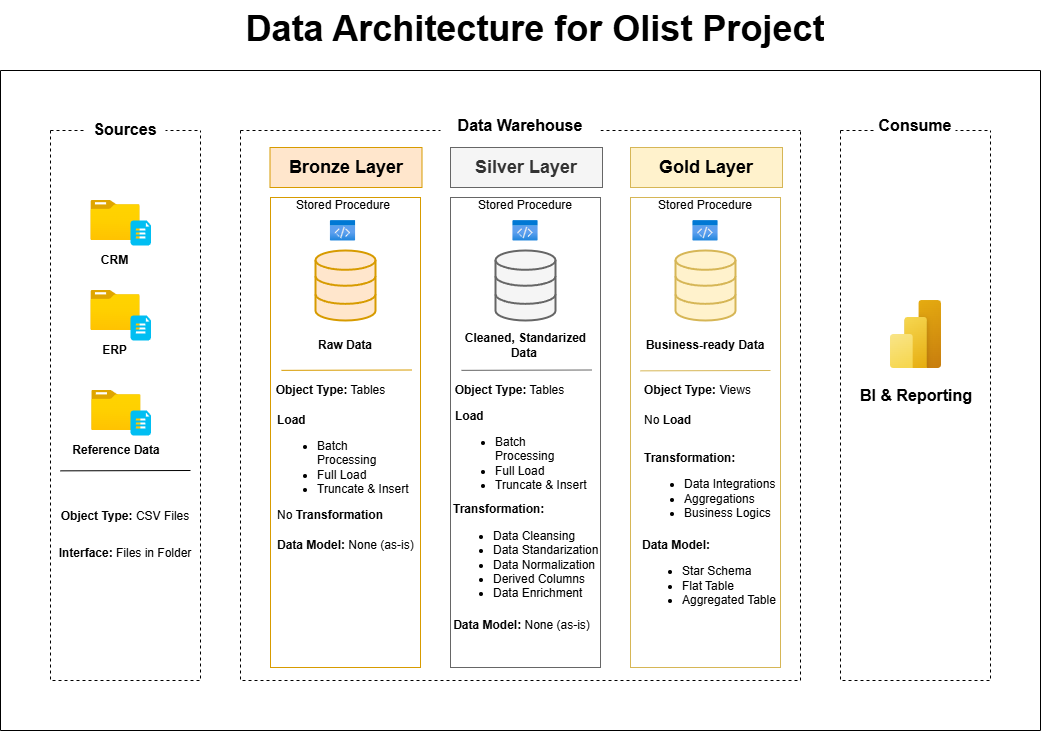

The diagram above was exported from draw.io. Its source (the exported page's mxGraphModel, read from the mxfile embedded in the PNG):
<mxGraphModel dx="2453" dy="2063" grid="1" gridSize="10" guides="1" tooltips="1" connect="1" arrows="1" fold="1" page="1" pageScale="1" pageWidth="850" pageHeight="1100" background="#ffffff" math="0" shadow="0">
  <root>
    <mxCell id="0" />
    <mxCell id="1" parent="0" />
    <mxCell id="KkzSAA5AQHoOujw4tgLN-1" parent="1" style="swimlane;startSize=0;dashed=1;" value="" vertex="1">
      <mxGeometry height="550" width="150" x="10" y="120" as="geometry" />
    </mxCell>
    <mxCell id="KkzSAA5AQHoOujw4tgLN-3" parent="KkzSAA5AQHoOujw4tgLN-1" style="image;aspect=fixed;html=1;points=[];align=center;fontSize=12;image=img/lib/azure2/general/Folder_Blank.svg;" value="" vertex="1">
      <mxGeometry height="40" width="49.28" x="40.36" y="70" as="geometry" />
    </mxCell>
    <mxCell id="KkzSAA5AQHoOujw4tgLN-4" parent="KkzSAA5AQHoOujw4tgLN-1" style="image;aspect=fixed;html=1;points=[];align=center;fontSize=12;image=img/lib/azure2/general/Folder_Blank.svg;" value="" vertex="1">
      <mxGeometry height="40" width="49.28" x="40.36" y="160" as="geometry" />
    </mxCell>
    <mxCell id="KkzSAA5AQHoOujw4tgLN-5" parent="KkzSAA5AQHoOujw4tgLN-1" style="rounded=0;whiteSpace=wrap;html=1;strokeColor=none;" value="&lt;b&gt;CRM&lt;/b&gt;" vertex="1">
      <mxGeometry height="20" width="47.5" x="41.25" y="120" as="geometry" />
    </mxCell>
    <mxCell id="KkzSAA5AQHoOujw4tgLN-6" parent="KkzSAA5AQHoOujw4tgLN-1" style="rounded=0;whiteSpace=wrap;html=1;strokeColor=none;" value="&lt;b&gt;ERP&lt;/b&gt;" vertex="1">
      <mxGeometry height="20" width="47.5" x="41.25" y="210" as="geometry" />
    </mxCell>
    <mxCell id="KkzSAA5AQHoOujw4tgLN-7" parent="KkzSAA5AQHoOujw4tgLN-1" style="verticalLabelPosition=bottom;html=1;verticalAlign=top;align=center;strokeColor=none;fillColor=#00BEF2;shape=mxgraph.azure.file_2;pointerEvents=1;" value="" vertex="1">
      <mxGeometry height="25" width="20.5" x="80" y="90" as="geometry" />
    </mxCell>
    <mxCell id="KkzSAA5AQHoOujw4tgLN-8" parent="KkzSAA5AQHoOujw4tgLN-1" style="verticalLabelPosition=bottom;html=1;verticalAlign=top;align=center;strokeColor=none;fillColor=#00BEF2;shape=mxgraph.azure.file_2;pointerEvents=1;" value="" vertex="1">
      <mxGeometry height="25" width="20.5" x="80" y="185" as="geometry" />
    </mxCell>
    <mxCell id="KkzSAA5AQHoOujw4tgLN-10" parent="KkzSAA5AQHoOujw4tgLN-1" style="text;html=1;whiteSpace=wrap;strokeColor=none;fillColor=none;align=center;verticalAlign=middle;rounded=0;" value="&lt;b&gt;Object Type:&lt;/b&gt; CSV Files" vertex="1">
      <mxGeometry height="30" width="150" y="371" as="geometry" />
    </mxCell>
    <mxCell id="KkzSAA5AQHoOujw4tgLN-11" parent="KkzSAA5AQHoOujw4tgLN-1" style="text;html=1;whiteSpace=wrap;strokeColor=none;fillColor=none;align=center;verticalAlign=middle;rounded=0;" value="&lt;b&gt;Interface:&amp;nbsp;&lt;/b&gt;Files in Folder" vertex="1">
      <mxGeometry height="30" width="150" y="408" as="geometry" />
    </mxCell>
    <mxCell id="KkzSAA5AQHoOujw4tgLN-2" parent="1" style="rounded=0;whiteSpace=wrap;html=1;fillColor=default;fontSize=16;fontStyle=1;strokeColor=none;" value="Sources" vertex="1">
      <mxGeometry height="30" width="80" x="45" y="104" as="geometry" />
    </mxCell>
    <mxCell id="KkzSAA5AQHoOujw4tgLN-12" parent="1" style="swimlane;startSize=0;dashed=1;" value="" vertex="1">
      <mxGeometry height="550" width="560" x="200" y="120" as="geometry" />
    </mxCell>
    <mxCell id="KkzSAA5AQHoOujw4tgLN-16" parent="KkzSAA5AQHoOujw4tgLN-12" style="rounded=0;whiteSpace=wrap;html=1;strokeColor=#d79b00;fillColor=none;" value="" vertex="1">
      <mxGeometry height="470" width="150" x="30" y="67" as="geometry" />
    </mxCell>
    <mxCell id="KkzSAA5AQHoOujw4tgLN-15" parent="KkzSAA5AQHoOujw4tgLN-12" style="text;html=1;whiteSpace=wrap;strokeColor=none;fillColor=none;align=center;verticalAlign=middle;rounded=0;" value="Stored Procedure" vertex="1">
      <mxGeometry height="30" width="120" x="42.5" y="60" as="geometry" />
    </mxCell>
    <mxCell id="KkzSAA5AQHoOujw4tgLN-14" parent="KkzSAA5AQHoOujw4tgLN-12" style="image;aspect=fixed;html=1;points=[];align=center;fontSize=12;image=img/lib/azure2/general/Code.svg;" value="" vertex="1">
      <mxGeometry height="20.75" width="25.54" x="89.73000000000002" y="90" as="geometry" />
    </mxCell>
    <mxCell id="KkzSAA5AQHoOujw4tgLN-17" parent="KkzSAA5AQHoOujw4tgLN-12" style="html=1;verticalLabelPosition=bottom;align=center;labelBackgroundColor=#ffffff;verticalAlign=top;strokeWidth=2;strokeColor=#d79b00;shadow=0;dashed=0;shape=mxgraph.ios7.icons.data;fillColor=#ffe6cc;" value="" vertex="1">
      <mxGeometry height="70" width="60" x="75" y="120" as="geometry" />
    </mxCell>
    <mxCell id="KkzSAA5AQHoOujw4tgLN-18" parent="KkzSAA5AQHoOujw4tgLN-12" style="text;html=1;whiteSpace=wrap;strokeColor=none;fillColor=none;align=center;verticalAlign=middle;rounded=0;" value="&lt;b&gt;Raw Data&lt;/b&gt;" vertex="1">
      <mxGeometry height="30" width="60" x="75" y="200" as="geometry" />
    </mxCell>
    <mxCell id="KkzSAA5AQHoOujw4tgLN-21" parent="KkzSAA5AQHoOujw4tgLN-12" style="text;html=1;whiteSpace=wrap;strokeColor=none;fillColor=none;align=center;verticalAlign=middle;rounded=0;" value="&lt;b&gt;Object Type:&lt;/b&gt; Tables" vertex="1">
      <mxGeometry height="30" width="115" x="33" y="245" as="geometry" />
    </mxCell>
    <mxCell id="KkzSAA5AQHoOujw4tgLN-22" parent="KkzSAA5AQHoOujw4tgLN-12" style="text;html=1;whiteSpace=wrap;strokeColor=none;fillColor=none;align=left;verticalAlign=middle;rounded=0;" value="&lt;b&gt;Load&lt;/b&gt;&lt;div&gt;&lt;div&gt;&lt;ul&gt;&lt;li&gt;Batch Processing&lt;/li&gt;&lt;li&gt;Full Load&lt;/li&gt;&lt;li&gt;Truncate &amp;amp; Insert&lt;/li&gt;&lt;/ul&gt;&lt;/div&gt;&lt;/div&gt;" vertex="1">
      <mxGeometry height="40" width="135" x="35" y="310" as="geometry" />
    </mxCell>
    <mxCell id="KkzSAA5AQHoOujw4tgLN-20" edge="1" parent="KkzSAA5AQHoOujw4tgLN-12" style="endArrow=none;html=1;rounded=0;fillColor=#ffe6cc;strokeColor=#d79b00;" value="">
      <mxGeometry height="50" relative="1" width="50" as="geometry">
        <mxPoint x="41" y="239.8460410557185" as="sourcePoint" />
        <mxPoint x="171" y="239.5" as="targetPoint" />
      </mxGeometry>
    </mxCell>
    <mxCell id="KkzSAA5AQHoOujw4tgLN-23" parent="KkzSAA5AQHoOujw4tgLN-12" style="text;html=1;whiteSpace=wrap;strokeColor=none;fillColor=none;align=left;verticalAlign=middle;rounded=0;" value="No&lt;b&gt; Transformation&lt;/b&gt;" vertex="1">
      <mxGeometry height="30" width="117" x="35" y="370" as="geometry" />
    </mxCell>
    <mxCell id="KkzSAA5AQHoOujw4tgLN-24" parent="KkzSAA5AQHoOujw4tgLN-12" style="text;html=1;whiteSpace=wrap;strokeColor=none;fillColor=none;align=left;verticalAlign=middle;rounded=0;" value="&lt;b&gt;Data Model:&lt;/b&gt;&amp;nbsp;None (as-is)" vertex="1">
      <mxGeometry height="30" width="145" x="35" y="400" as="geometry" />
    </mxCell>
    <mxCell id="KkzSAA5AQHoOujw4tgLN-25" parent="KkzSAA5AQHoOujw4tgLN-12" style="rounded=0;whiteSpace=wrap;html=1;strokeColor=#666666;fillColor=none;fontColor=#333333;" value="" vertex="1">
      <mxGeometry height="470" width="150" x="210" y="67" as="geometry" />
    </mxCell>
    <mxCell id="KkzSAA5AQHoOujw4tgLN-26" parent="KkzSAA5AQHoOujw4tgLN-12" style="text;html=1;whiteSpace=wrap;strokeColor=none;fillColor=none;align=center;verticalAlign=middle;rounded=0;" value="Stored Procedure" vertex="1">
      <mxGeometry height="30" width="120" x="225" y="60" as="geometry" />
    </mxCell>
    <mxCell id="KkzSAA5AQHoOujw4tgLN-27" parent="KkzSAA5AQHoOujw4tgLN-12" style="image;aspect=fixed;html=1;points=[];align=center;fontSize=12;image=img/lib/azure2/general/Code.svg;" value="" vertex="1">
      <mxGeometry height="20.75" width="25.54" x="272.23" y="90" as="geometry" />
    </mxCell>
    <mxCell id="KkzSAA5AQHoOujw4tgLN-28" parent="KkzSAA5AQHoOujw4tgLN-12" style="html=1;verticalLabelPosition=bottom;align=center;labelBackgroundColor=#ffffff;verticalAlign=top;strokeWidth=2;strokeColor=#666666;shadow=0;dashed=0;shape=mxgraph.ios7.icons.data;fillColor=#f5f5f5;fontColor=#333333;" value="" vertex="1">
      <mxGeometry height="70" width="60" x="255" y="120" as="geometry" />
    </mxCell>
    <mxCell id="KkzSAA5AQHoOujw4tgLN-29" parent="KkzSAA5AQHoOujw4tgLN-12" style="text;html=1;whiteSpace=wrap;strokeColor=none;fillColor=none;align=center;verticalAlign=middle;rounded=0;" value="&lt;b&gt;Cleaned, Standarized Data&amp;nbsp;&lt;/b&gt;" vertex="1">
      <mxGeometry height="30" width="135" x="217.5" y="200" as="geometry" />
    </mxCell>
    <mxCell id="KkzSAA5AQHoOujw4tgLN-30" edge="1" parent="KkzSAA5AQHoOujw4tgLN-12" style="endArrow=none;html=1;rounded=0;fillColor=#f5f5f5;strokeColor=#666666;" value="">
      <mxGeometry height="50" relative="1" width="50" as="geometry">
        <mxPoint x="221" y="239.8460410557185" as="sourcePoint" />
        <mxPoint x="351" y="239.5" as="targetPoint" />
      </mxGeometry>
    </mxCell>
    <mxCell id="KkzSAA5AQHoOujw4tgLN-31" parent="KkzSAA5AQHoOujw4tgLN-12" style="text;html=1;whiteSpace=wrap;strokeColor=none;fillColor=none;align=center;verticalAlign=middle;rounded=0;" value="&lt;b&gt;Object Type:&lt;/b&gt; Tables" vertex="1">
      <mxGeometry height="30" width="115" x="211.5" y="245" as="geometry" />
    </mxCell>
    <mxCell id="KkzSAA5AQHoOujw4tgLN-33" parent="KkzSAA5AQHoOujw4tgLN-12" style="text;html=1;whiteSpace=wrap;strokeColor=none;fillColor=none;align=left;verticalAlign=middle;rounded=0;" value="&lt;b&gt;Transformation:&lt;/b&gt;&lt;div&gt;&lt;ul&gt;&lt;li&gt;Data Cleansing&lt;/li&gt;&lt;li&gt;Data Standarization&lt;/li&gt;&lt;li&gt;Data Normalization&lt;/li&gt;&lt;li&gt;Derived Columns&lt;/li&gt;&lt;li&gt;Data Enrichment&lt;/li&gt;&lt;/ul&gt;&lt;/div&gt;" vertex="1">
      <mxGeometry height="30" width="152.5" x="211" y="412" as="geometry" />
    </mxCell>
    <mxCell id="KkzSAA5AQHoOujw4tgLN-34" parent="KkzSAA5AQHoOujw4tgLN-12" style="text;html=1;whiteSpace=wrap;strokeColor=none;fillColor=none;align=left;verticalAlign=middle;rounded=0;" value="&lt;b&gt;Load&lt;/b&gt;&lt;div&gt;&lt;div&gt;&lt;ul&gt;&lt;li&gt;Batch Processing&lt;/li&gt;&lt;li&gt;Full Load&lt;/li&gt;&lt;li&gt;Truncate &amp;amp; Insert&lt;/li&gt;&lt;/ul&gt;&lt;/div&gt;&lt;/div&gt;" vertex="1">
      <mxGeometry height="40" width="135" x="212.75" y="306" as="geometry" />
    </mxCell>
    <mxCell id="KkzSAA5AQHoOujw4tgLN-35" parent="KkzSAA5AQHoOujw4tgLN-12" style="text;html=1;whiteSpace=wrap;strokeColor=none;fillColor=none;align=center;verticalAlign=middle;rounded=0;" value="&lt;b&gt;Data Model:&lt;/b&gt;&amp;nbsp;None (as-is)" vertex="1">
      <mxGeometry height="30" width="145" x="209" y="480" as="geometry" />
    </mxCell>
    <mxCell id="KkzSAA5AQHoOujw4tgLN-36" parent="KkzSAA5AQHoOujw4tgLN-12" style="rounded=0;whiteSpace=wrap;html=1;strokeColor=#d6b656;fillColor=none;" value="" vertex="1">
      <mxGeometry height="470" width="150" x="390" y="67" as="geometry" />
    </mxCell>
    <mxCell id="KkzSAA5AQHoOujw4tgLN-37" parent="KkzSAA5AQHoOujw4tgLN-12" style="text;html=1;whiteSpace=wrap;strokeColor=none;fillColor=none;align=center;verticalAlign=middle;rounded=0;" value="Stored Procedure" vertex="1">
      <mxGeometry height="30" width="120" x="405" y="60" as="geometry" />
    </mxCell>
    <mxCell id="KkzSAA5AQHoOujw4tgLN-39" parent="KkzSAA5AQHoOujw4tgLN-12" style="image;aspect=fixed;html=1;points=[];align=center;fontSize=12;image=img/lib/azure2/general/Code.svg;" value="" vertex="1">
      <mxGeometry height="20.75" width="25.54" x="452.23" y="90" as="geometry" />
    </mxCell>
    <mxCell id="KkzSAA5AQHoOujw4tgLN-40" parent="KkzSAA5AQHoOujw4tgLN-12" style="html=1;verticalLabelPosition=bottom;align=center;labelBackgroundColor=#ffffff;verticalAlign=top;strokeWidth=2;strokeColor=#d6b656;shadow=0;dashed=0;shape=mxgraph.ios7.icons.data;fillColor=#fff2cc;" value="" vertex="1">
      <mxGeometry height="70" width="60" x="435" y="120" as="geometry" />
    </mxCell>
    <mxCell id="KkzSAA5AQHoOujw4tgLN-41" parent="KkzSAA5AQHoOujw4tgLN-12" style="text;html=1;whiteSpace=wrap;strokeColor=none;fillColor=none;align=center;verticalAlign=middle;rounded=0;" value="&lt;b&gt;Business-ready Data&lt;/b&gt;" vertex="1">
      <mxGeometry height="30" width="130" x="400" y="200" as="geometry" />
    </mxCell>
    <mxCell id="KkzSAA5AQHoOujw4tgLN-42" edge="1" parent="KkzSAA5AQHoOujw4tgLN-12" style="endArrow=none;html=1;rounded=0;fillColor=#fff2cc;strokeColor=#d6b656;" value="">
      <mxGeometry height="50" relative="1" width="50" as="geometry">
        <mxPoint x="400" y="240.3460410557185" as="sourcePoint" />
        <mxPoint x="530" y="240" as="targetPoint" />
      </mxGeometry>
    </mxCell>
    <mxCell id="KkzSAA5AQHoOujw4tgLN-44" parent="KkzSAA5AQHoOujw4tgLN-12" style="text;html=1;whiteSpace=wrap;strokeColor=none;fillColor=none;align=center;verticalAlign=middle;rounded=0;" value="&lt;div style=&quot;text-align: left;&quot;&gt;&lt;b style=&quot;background-color: transparent; color: light-dark(rgb(0, 0, 0), rgb(255, 255, 255));&quot;&gt;Object Type:&lt;/b&gt;&lt;span style=&quot;background-color: transparent; color: light-dark(rgb(0, 0, 0), rgb(255, 255, 255));&quot;&gt;&amp;nbsp;Views&lt;/span&gt;&lt;/div&gt;" vertex="1">
      <mxGeometry height="30" width="115" x="400" y="245" as="geometry" />
    </mxCell>
    <mxCell id="KkzSAA5AQHoOujw4tgLN-45" parent="KkzSAA5AQHoOujw4tgLN-12" style="text;html=1;whiteSpace=wrap;strokeColor=none;fillColor=none;align=left;verticalAlign=middle;rounded=0;" value="No&lt;b&gt; Load&lt;/b&gt;" vertex="1">
      <mxGeometry height="30" width="115" x="402" y="275" as="geometry" />
    </mxCell>
    <mxCell id="KkzSAA5AQHoOujw4tgLN-47" parent="KkzSAA5AQHoOujw4tgLN-12" style="text;html=1;whiteSpace=wrap;strokeColor=none;fillColor=none;align=left;verticalAlign=middle;rounded=0;" value="&lt;b&gt;Transformation:&lt;/b&gt;&lt;div&gt;&lt;ul&gt;&lt;li&gt;Data Integrations&lt;/li&gt;&lt;li&gt;Aggregations&lt;/li&gt;&lt;li&gt;Business Logics&lt;/li&gt;&lt;/ul&gt;&lt;/div&gt;" vertex="1">
      <mxGeometry height="30" width="152.5" x="402" y="346" as="geometry" />
    </mxCell>
    <mxCell id="KkzSAA5AQHoOujw4tgLN-48" parent="KkzSAA5AQHoOujw4tgLN-12" style="text;html=1;whiteSpace=wrap;strokeColor=none;fillColor=none;align=left;verticalAlign=middle;rounded=0;" value="&lt;b&gt;Data Model:&lt;/b&gt;&lt;div&gt;&lt;ul&gt;&lt;li&gt;Star Schema&lt;/li&gt;&lt;li&gt;Flat Table&lt;/li&gt;&lt;li&gt;Aggregated Table&lt;/li&gt;&lt;/ul&gt;&lt;/div&gt;" vertex="1">
      <mxGeometry height="30" width="152.5" x="400" y="433" as="geometry" />
    </mxCell>
    <mxCell id="KkzSAA5AQHoOujw4tgLN-49" parent="KkzSAA5AQHoOujw4tgLN-12" style="rounded=0;whiteSpace=wrap;html=1;fillColor=#ffe6cc;strokeColor=#d79b00;" value="&lt;b&gt;&lt;font style=&quot;font-size: 18px;&quot;&gt;Bronze Layer&lt;/font&gt;&lt;/b&gt;" vertex="1">
      <mxGeometry height="40" width="152" x="29.5" y="17" as="geometry" />
    </mxCell>
    <mxCell id="KkzSAA5AQHoOujw4tgLN-50" parent="KkzSAA5AQHoOujw4tgLN-12" style="rounded=0;whiteSpace=wrap;html=1;fillColor=#f5f5f5;strokeColor=#666666;fontColor=#333333;" value="&lt;b&gt;&lt;font style=&quot;font-size: 18px;&quot;&gt;Silver Layer&lt;/font&gt;&lt;/b&gt;" vertex="1">
      <mxGeometry height="40" width="152" x="210" y="17" as="geometry" />
    </mxCell>
    <mxCell id="KkzSAA5AQHoOujw4tgLN-51" parent="KkzSAA5AQHoOujw4tgLN-12" style="rounded=0;whiteSpace=wrap;html=1;fillColor=#fff2cc;strokeColor=#d6b656;" value="&lt;b&gt;&lt;font style=&quot;font-size: 18px;&quot;&gt;Gold Layer&lt;/font&gt;&lt;/b&gt;" vertex="1">
      <mxGeometry height="40" width="152" x="390" y="17" as="geometry" />
    </mxCell>
    <mxCell id="KkzSAA5AQHoOujw4tgLN-52" parent="1" style="swimlane;startSize=0;dashed=1;" value="" vertex="1">
      <mxGeometry height="550" width="150" x="800" y="120" as="geometry" />
    </mxCell>
    <mxCell id="KkzSAA5AQHoOujw4tgLN-55" parent="KkzSAA5AQHoOujw4tgLN-52" style="image;aspect=fixed;html=1;points=[];align=center;fontSize=12;image=img/lib/azure2/power_platform/PowerBI.svg;" value="" vertex="1">
      <mxGeometry height="67.99" width="51" x="50" y="170.01" as="geometry" />
    </mxCell>
    <mxCell id="KkzSAA5AQHoOujw4tgLN-57" parent="KkzSAA5AQHoOujw4tgLN-52" style="text;html=1;whiteSpace=wrap;strokeColor=none;fillColor=none;align=center;verticalAlign=middle;rounded=0;" value="&lt;b&gt;&lt;font style=&quot;font-size: 16px;&quot;&gt;BI &amp;amp; Reporting&lt;/font&gt;&lt;/b&gt;" vertex="1">
      <mxGeometry height="30" width="120" x="15.5" y="250" as="geometry" />
    </mxCell>
    <mxCell id="KkzSAA5AQHoOujw4tgLN-53" parent="1" style="rounded=0;whiteSpace=wrap;html=1;fillColor=default;fontSize=16;fontStyle=1;strokeColor=none;" value="Data Warehouse" vertex="1">
      <mxGeometry height="30" width="160" x="400" y="100" as="geometry" />
    </mxCell>
    <mxCell id="KkzSAA5AQHoOujw4tgLN-54" parent="1" style="rounded=0;whiteSpace=wrap;html=1;fillColor=default;fontSize=16;fontStyle=1;strokeColor=none;" value="Consume" vertex="1">
      <mxGeometry height="30" width="80" x="835" y="100" as="geometry" />
    </mxCell>
    <mxCell id="KkzSAA5AQHoOujw4tgLN-59" parent="1" style="swimlane;startSize=0;" value="" vertex="1">
      <mxGeometry height="660" width="1040" x="-40" y="60" as="geometry" />
    </mxCell>
    <mxCell id="KkzSAA5AQHoOujw4tgLN-9" edge="1" parent="KkzSAA5AQHoOujw4tgLN-59" style="endArrow=none;html=1;rounded=0;" value="">
      <mxGeometry height="50" relative="1" width="50" as="geometry">
        <mxPoint x="60" y="400.3460410557185" as="sourcePoint" />
        <mxPoint x="190" y="400" as="targetPoint" />
      </mxGeometry>
    </mxCell>
    <mxCell id="zw_ef708nLemTJAiBRi1-1" parent="KkzSAA5AQHoOujw4tgLN-59" style="image;aspect=fixed;html=1;points=[];align=center;fontSize=12;image=img/lib/azure2/general/Folder_Blank.svg;" value="" vertex="1">
      <mxGeometry height="40" width="49.28" x="91.25" y="320" as="geometry" />
    </mxCell>
    <mxCell id="zw_ef708nLemTJAiBRi1-2" parent="KkzSAA5AQHoOujw4tgLN-59" style="verticalLabelPosition=bottom;html=1;verticalAlign=top;align=center;strokeColor=none;fillColor=#00BEF2;shape=mxgraph.azure.file_2;pointerEvents=1;" value="" vertex="1">
      <mxGeometry height="25" width="20.5" x="130" y="340" as="geometry" />
    </mxCell>
    <mxCell id="zw_ef708nLemTJAiBRi1-3" parent="KkzSAA5AQHoOujw4tgLN-59" style="rounded=0;whiteSpace=wrap;html=1;strokeColor=none;" value="&lt;b&gt;Reference Data&lt;/b&gt;" vertex="1">
      <mxGeometry height="20" width="90" x="70.89" y="370" as="geometry" />
    </mxCell>
    <mxCell id="KkzSAA5AQHoOujw4tgLN-60" parent="1" style="text;html=1;whiteSpace=wrap;overflow=hidden;rounded=0;align=center;fontSize=18;" value="&lt;h1 style=&quot;margin-top: 0px;&quot;&gt;Data Architecture for Olist Project&lt;/h1&gt;" vertex="1">
      <mxGeometry height="50" width="630" x="180" y="-10" as="geometry" />
    </mxCell>
  </root>
</mxGraphModel>